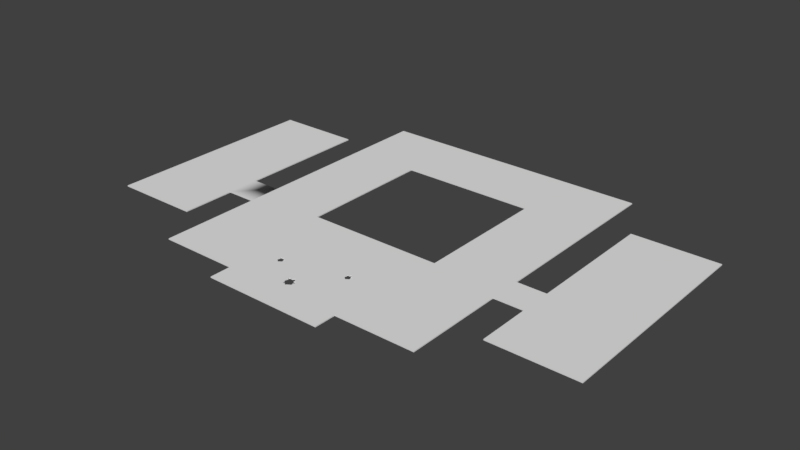 # Source: Roof.blend  (saved by Blender 2.79.0; exported with 4.5.12 LTS)
import bpy
from mathutils import Matrix  # noqa: F401  (used for matrix-valued properties, if any)

bpy.ops.wm.read_factory_settings(use_empty=True)
scene = bpy.context.scene
scene.name = 'Scene'

# ---- collections
col_collection_1 = bpy.data.collections.new('Collection 1'); scene.collection.children.link(col_collection_1)

# ---- world
world_world = bpy.data.worlds.new('World'); scene.world = world_world
world_world.color = (0.05088, 0.05088, 0.05088)
world_world.use_sun_shadow = False
world_world.sun_shadow_jitter_overblur = 0.0
world_world.cycles.sampling_method = 'MANUAL'

# ---- meshes
me_plane_005 = bpy.data.meshes.new('Plane.005')
me_plane_005.from_pydata([(21.33, 1.518, 4.077), (25.45, 1.518, 4.077), (25.45, -5.982, 4.077), (37.45, -5.982, 4.077), (37.45, 24.77, 4.077), (25.45, 24.77, 4.077), (25.45, 6.018, 4.077), (21.33, 6.018, 4.077)], [], [(0, 7, 6, 5, 4, 3, 2, 1)])
me_plane_005.use_remesh_preserve_volume = False
me_plane_005.use_remesh_preserve_attributes = False
me_plane_005.use_mirror_vertex_groups = False
me_plane_005.update()
me_plane_005.normals_split_custom_set([tuple(v) for v in zip(*[iter([0.0, 0.0, -1.0, 0.0, 0.0, -1.0, 0.0, 0.0, -1.0, 0.0, 0.0, -1.0, 0.0, 0.0, -1.0, 0.0, 0.0, -1.0, 0.0, 0.0, -1.0, 0.0, 0.0, -1.0])] * 3)])
me_plane_004 = bpy.data.meshes.new('Plane.004')
me_plane_004.from_pydata([(-17.17, 1.518, 4.077), (-21.3, 1.518, 4.077), (-21.3, -5.982, 4.077), (-33.3, -5.982, 4.077), (-33.3, 24.77, 4.077), (-21.3, 24.77, 4.077), (-21.3, 6.018, 4.077), (-17.18, 6.018, 4.077)], [], [(0, 1, 2, 3, 4, 5, 6, 7)])
me_plane_004.use_remesh_preserve_volume = False
me_plane_004.use_remesh_preserve_attributes = False
me_plane_004.use_mirror_vertex_groups = False
me_plane_004.update()
me_plane_004.normals_split_custom_set([tuple(v) for v in zip(*[iter([-7.874e-08, -1.819e-12, -1.0, -7.874e-08, -1.819e-12, -1.0, -7.874e-08, -1.819e-12, -1.0, -7.874e-08, -1.819e-12, -1.0, -7.874e-08, -1.819e-12, -1.0, -7.874e-08, -1.819e-12, -1.0, -7.874e-08, -1.819e-12, -1.0, 0.0006561, -1.0, 1.629e-07])] * 3)])
me_plane_003 = bpy.data.meshes.new('Plane.003')
me_plane_003.from_pydata([(21.33, 1.518, 4.077), (21.33, -12.36, 4.077), (10.33, -12.36, 4.077), (10.33, -15.36, 4.077), (3.201, -15.36, 4.077), (0.9513, -15.36, 4.077), (-6.174, -12.36, 4.077), (-6.174, -15.36, 4.077), (-17.17, -12.36, 4.077), (21.33, 32.44, 4.077), (21.33, 6.018, 4.077), (-17.15, 32.44, 4.077), (-17.17, 1.518, 4.077), (-17.18, 6.018, 4.077), (0.8461, -10.31, 4.077), (1.162, -11.03, 4.077), (2.113, -10.47, 4.077), (2.211, -10.41, 4.077), (1.378, -10.95, 4.077), (0.9437, -10.84, 4.077), (0.88, -10.65, 4.077), (0.7769, -10.52, 4.077), (1.643, -11.19, 4.077), (1.775, -11.04, 4.077), (1.129, -10.96, 4.077), (2.001, -10.89, 4.077), (1.454, -11.08, 4.077), (2.313, -10.27, 4.077), (0.8318, -10.38, 4.077), (1.895, -10.97, 4.077), (2.125, -10.84, 4.077), (2.253, -10.67, 4.077), (0.9936, -10.63, 4.077), (2.101, -10.02, 4.077), (0.8884, -10.12, 4.077), (0.954, -10.0, 4.077), (1.908, -10.1, 4.077), (2.166, -9.946, 4.077), (1.914, -9.828, 4.077), (0.8921, -9.831, 4.077), (1.268, -9.754, 4.077), (1.398, -9.717, 4.077), (1.053, -9.72, 4.077), (1.712, -9.702, 4.077), (1.506, -9.56, 4.077), (1.64, -9.465, 4.077), (-3.342, -7.329, 4.077), (-3.134, -7.797, 4.077), (-2.511, -7.436, 4.077), (-2.447, -7.39, 4.077), (-2.993, -7.749, 4.077), (-3.277, -7.677, 4.077), (-3.32, -7.549, 4.077), (-3.387, -7.463, 4.077), (-2.819, -7.902, 4.077), (-2.733, -7.803, 4.077), (-3.157, -7.755, 4.077), (-2.585, -7.708, 4.077), (-2.943, -7.834, 4.077), (-2.382, -7.303, 4.077), (-3.351, -7.376, 4.077), (-2.654, -7.763, 4.077), (-2.504, -7.673, 4.077), (-2.421, -7.564, 4.077), (-3.246, -7.536, 4.077), (-2.52, -7.138, 4.077), (-3.314, -7.203, 4.077), (-3.271, -7.126, 4.077), (-2.645, -7.187, 4.077), (-2.477, -7.09, 4.077), (-2.642, -7.011, 4.077), (-3.31, -7.014, 4.077), (-3.066, -6.963, 4.077), (-2.981, -6.938, 4.077), (-3.205, -6.941, 4.077), (-2.774, -6.929, 4.077), (-2.909, -6.837, 4.077), (-2.821, -6.776, 4.077), (5.516, -5.365, 4.077), (5.725, -5.834, 4.077), (6.347, -5.473, 4.077), (6.411, -5.427, 4.077), (5.865, -5.786, 4.077), (5.581, -5.714, 4.077), (5.539, -5.586, 4.077), (5.472, -5.5, 4.077), (6.039, -5.939, 4.077), (6.125, -5.84, 4.077), (5.702, -5.792, 4.077), (6.273, -5.744, 4.077), (5.916, -5.871, 4.077), (6.477, -5.34, 4.077), (5.507, -5.413, 4.077), (6.204, -5.8, 4.077), (6.354, -5.71, 4.077), (6.438, -5.6, 4.077), (5.612, -5.573, 4.077), (6.339, -5.175, 4.077), (5.544, -5.24, 4.077), (5.587, -5.163, 4.077), (6.214, -5.223, 4.077), (6.381, -5.127, 4.077), (6.216, -5.048, 4.077), (5.548, -5.051, 4.077), (5.793, -4.999, 4.077), (5.878, -4.975, 4.077), (5.653, -4.978, 4.077), (6.085, -4.966, 4.077), (5.949, -4.874, 4.077), (6.037, -4.813, 4.077), (-7.376, 3.486, 4.077), (-7.376, 22.39, 4.077), (-7.376, 6.018, 4.077), (11.52, 22.39, 4.077), (11.52, 3.486, 4.077), (11.52, 12.75, 4.077)], [], [(1, 2, 3, 4, 5, 7, 6, 8, 21, 20, 32, 19, 24, 15, 18, 26, 22, 23, 29, 25, 30, 31, 16, 17, 27), (37, 33, 36, 38, 43, 45, 44, 41, 40, 42, 39, 35, 34, 14, 28, 21, 8, 53, 52, 64, 51, 56, 47, 50, 58, 54, 55, 61, 57, 62, 63, 48, 49, 59, 1, 27), (1, 59, 85, 84, 96, 83, 88, 79, 82, 90, 86, 87, 93, 89, 94, 95, 80, 81, 91, 0), (0, 91, 101, 97, 100, 102, 107, 109, 108, 105, 104, 106, 103, 99, 98, 78, 92, 85, 59, 69, 65, 68, 70, 75, 77, 76, 73, 72, 74, 71, 67, 66, 46, 60, 53, 8, 12, 13, 112, 110, 114, 115, 10), (10, 115, 113, 111, 112, 13, 11, 9)])
me_plane_003.use_remesh_preserve_volume = False
me_plane_003.use_remesh_preserve_attributes = False
me_plane_003.use_mirror_vertex_groups = False
me_plane_003.update()
me_plane_003.normals_split_custom_set([tuple(v) for v in zip(*[iter([-5.414e-09, 0.0, -1.0, -5.414e-09, 0.0, -1.0, -5.414e-09, 0.0, -1.0, -5.414e-09, 0.0, -1.0, -5.414e-09, 0.0, -1.0, -5.414e-09, 0.0, -1.0, -5.414e-09, 0.0, -1.0, -5.414e-09, 0.0, -1.0, -5.414e-09, 0.0, -1.0, -5.414e-09, 0.0, -1.0, -5.414e-09, 0.0, -1.0, -5.414e-09, 0.0, -1.0, -5.414e-09, 0.0, -1.0, -5.414e-09, 0.0, -1.0, -5.414e-09, 0.0, -1.0, -5.414e-09, 0.0, -1.0, -5.414e-09, 0.0, -1.0, -5.414e-09, 0.0, -1.0, -5.414e-09, 0.0, -1.0, -5.414e-09, 0.0, -1.0, -5.414e-09, 0.0, -1.0, -5.414e-09, 0.0, -1.0, -5.414e-09, 0.0, -1.0, -5.414e-09, 0.0, -1.0, -5.414e-09, 0.0, -1.0, -3.28e-08, 0.0, -1.0, -3.28e-08, 0.0, -1.0, -3.28e-08, 0.0, -1.0, -3.28e-08, 0.0, -1.0, -3.28e-08, 0.0, -1.0, -3.28e-08, 0.0, -1.0, -3.28e-08, 0.0, -1.0, -3.28e-08, 0.0, -1.0, -3.28e-08, 0.0, -1.0, -3.28e-08, 0.0, -1.0, -3.28e-08, 0.0, -1.0, -3.28e-08, 0.0, -1.0, -3.28e-08, 0.0, -1.0, -3.28e-08, 0.0, -1.0, -3.28e-08, 0.0, -1.0, -3.28e-08, 0.0, -1.0, -3.28e-08, 0.0, -1.0, -3.28e-08, 0.0, -1.0, -3.28e-08, 0.0, -1.0, -3.28e-08, 0.0, -1.0, -3.28e-08, 0.0, -1.0, -3.28e-08, 0.0, -1.0, -3.28e-08, 0.0, -1.0, -3.28e-08, 0.0, -1.0, -3.28e-08, 0.0, -1.0, -3.28e-08, 0.0, -1.0, -3.28e-08, 0.0, -1.0, -3.28e-08, 0.0, -1.0, -3.28e-08, 0.0, -1.0, -3.28e-08, 0.0, -1.0, -3.28e-08, 0.0, -1.0, -3.28e-08, 0.0, -1.0, -3.28e-08, 0.0, -1.0, -3.28e-08, 0.0, -1.0, -3.28e-08, 0.0, -1.0, -3.28e-08, 0.0, -1.0, -1.283e-08, 0.0, -1.0, -1.283e-08, 0.0, -1.0, -1.283e-08, 0.0, -1.0, -1.283e-08, 0.0, -1.0, -1.283e-08, 0.0, -1.0, -1.283e-08, 0.0, -1.0, -1.283e-08, 0.0, -1.0, -1.283e-08, 0.0, -1.0, -1.283e-08, 0.0, -1.0, -1.283e-08, 0.0, -1.0, -1.283e-08, 0.0, -1.0, -1.283e-08, 0.0, -1.0, -1.283e-08, 0.0, -1.0, -1.283e-08, 0.0, -1.0, -1.283e-08, 0.0, -1.0, -1.283e-08, 0.0, -1.0, -1.283e-08, 0.0, -1.0, -1.283e-08, 0.0, -1.0, -1.283e-08, 0.0, -1.0, -1.283e-08, 0.0, -1.0, 0.0, -1.54e-08, -1.0, 0.0, -1.54e-08, -1.0, 0.0, -1.54e-08, -1.0, 0.0, -1.54e-08, -1.0, 0.0, -1.54e-08, -1.0, 0.0, -1.54e-08, -1.0, 0.0, -1.54e-08, -1.0, 0.0, -1.54e-08, -1.0, 0.0, -1.54e-08, -1.0, 0.0, -1.54e-08, -1.0, 0.0, -1.54e-08, -1.0, 0.0, -1.54e-08, -1.0, 0.0, -1.54e-08, -1.0, 0.0, -1.54e-08, -1.0, 0.0, -1.54e-08, -1.0, 0.0, -1.54e-08, -1.0, 0.0, -1.54e-08, -1.0, 0.0, -1.54e-08, -1.0, 0.0, -1.54e-08, -1.0, 0.0, -1.54e-08, -1.0, 0.0, -1.54e-08, -1.0, 0.0, -1.54e-08, -1.0, 0.0, -1.54e-08, -1.0, 0.0, -1.54e-08, -1.0, 0.0, -1.54e-08, -1.0, 0.0, -1.54e-08, -1.0, 0.0, -1.54e-08, -1.0, 0.0, -1.54e-08, -1.0, 0.0, -1.54e-08, -1.0, 0.0, -1.54e-08, -1.0, 0.0, -1.54e-08, -1.0, 0.0, -1.54e-08, -1.0, 0.0, -1.54e-08, -1.0, 0.0, -1.54e-08, -1.0, 0.0, -1.54e-08, -1.0, 0.0, -1.54e-08, -1.0, 0.0, -1.54e-08, -1.0, 0.0, -1.54e-08, -1.0, 0.0, -1.54e-08, -1.0, 0.0, -1.54e-08, -1.0, 0.0, -1.54e-08, -1.0, 0.0, -1.54e-08, -1.0, 0.0, -1.54e-08, -1.0, 0.0, 3.452e-09, -1.0, 0.0, 3.452e-09, -1.0, 0.0, 3.452e-09, -1.0, 0.0, 3.452e-09, -1.0, 0.0, 3.452e-09, -1.0, 0.0, 3.452e-09, -1.0, 0.0, 3.452e-09, -1.0, 0.0, 3.452e-09, -1.0])] * 3)])

# ---- objects
ob_plane_004 = bpy.data.objects.new('Plane.004', me_plane_005)
ob_plane_003 = bpy.data.objects.new('Plane.003', me_plane_004)
ob_plane_001 = bpy.data.objects.new('Plane.001', me_plane_003)

# ---- transforms, parenting, visibility, modifiers, constraints
ob_plane_004.location = (0.0, 0.0, 0.0)
ob_plane_004.lineart.crease_threshold = 0.0
_m = ob_plane_004.modifiers.new('Solidify', 'SOLIDIFY')
_m.thickness = 0.15
_m.offset = 1.0
_m.nonmanifold_thickness_mode = 'FIXED'
_m.nonmanifold_merge_threshold = 0.0003
ob_plane_003.location = (0.0, 0.0, 0.0)
ob_plane_003.lineart.crease_threshold = 0.0
_m = ob_plane_003.modifiers.new('Solidify', 'SOLIDIFY')
_m.thickness = 0.15
_m.offset = 1.0
_m.nonmanifold_thickness_mode = 'FIXED'
_m.nonmanifold_merge_threshold = 0.0003
ob_plane_001.location = (0.0, 0.0, 0.0)
ob_plane_001.lineart.crease_threshold = 0.0
_m = ob_plane_001.modifiers.new('Solidify', 'SOLIDIFY')
_m.thickness = 0.15
_m.offset = 1.0
_m.nonmanifold_thickness_mode = 'FIXED'
_m.nonmanifold_merge_threshold = 0.0003

# ---- collection membership
col_collection_1.objects.link(ob_plane_004)
col_collection_1.objects.link(ob_plane_003)
col_collection_1.objects.link(ob_plane_001)

# ---- scene / render settings (as saved in the file)
scene.frame_start = 1; scene.frame_end = 250; scene.frame_set(0)
scene.render.engine = 'BLENDER_EEVEE_NEXT'
scene.render.resolution_percentage = 50
scene.render.dither_intensity = 0.0
scene.cycles.use_denoising = False
scene.cycles.samples = 128
scene.cycles.sampling_pattern = 'TABULATED_SOBOL'
scene.cycles.use_adaptive_sampling = False
scene.cycles.use_light_tree = False
scene.cycles.blur_glossy = 0.0
scene.cycles.sample_clamp_indirect = 0.0
scene.view_settings.view_transform = 'Standard'
bpy.context.view_layer.update()

# ---- added for rendering (the .blend has no active camera and no usable light): camera, sun
cam_auto = bpy.data.cameras.new('AutoCamera')
cam_auto.lens = 50.0
cam_auto.sensor_width = 36.0
cam_auto.clip_end = 1386.41
ob_auto_camera = bpy.data.objects.new('AutoCamera', cam_auto)
scene.collection.objects.link(ob_auto_camera)
ob_auto_camera.location = (81.0742, -86.2549, 67.2008)
ob_auto_camera.rotation_euler = (1.09748, -7.21219e-08, 0.694738)
scene.camera = ob_auto_camera
light_auto_sun = bpy.data.lights.new('AutoSun', 'SUN')
light_auto_sun.energy = 3.0
light_auto_sun.angle = 0.0523599
ob_auto_sun = bpy.data.objects.new('AutoSun', light_auto_sun)
scene.collection.objects.link(ob_auto_sun)
ob_auto_sun.rotation_euler = (0.872665, 0.174533, 0.523599)
bpy.context.view_layer.update()
